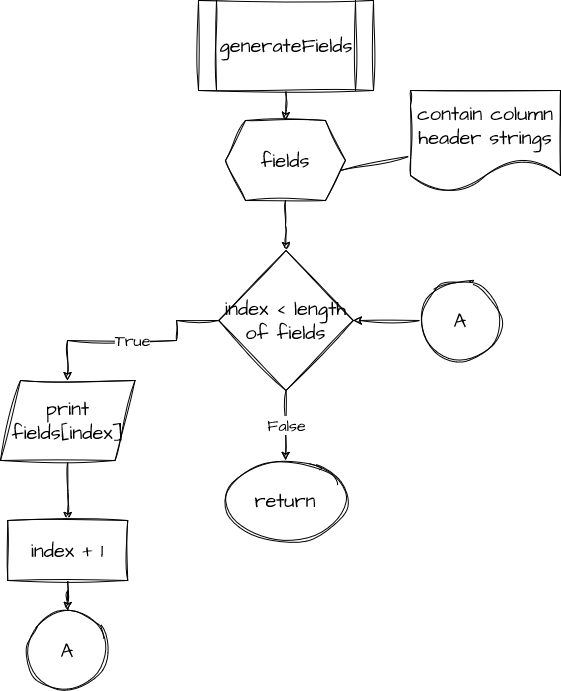

The diagram above was exported from draw.io. Its source (the exported page's mxGraphModel, read from the mxfile embedded in the PNG):
<mxGraphModel dx="1050" dy="605" grid="1" gridSize="10" guides="1" tooltips="1" connect="1" arrows="1" fold="1" page="1" pageScale="1" pageWidth="850" pageHeight="1100" math="0" shadow="0">
  <root>
    <mxCell id="0" />
    <mxCell id="1" parent="0" />
    <mxCell id="2" style="edgeStyle=orthogonalEdgeStyle;rounded=0;sketch=1;hachureGap=4;jiggle=2;curveFitting=1;orthogonalLoop=1;jettySize=auto;html=1;fontFamily=Architects Daughter;fontSource=https%3A%2F%2Ffonts.googleapis.com%2Fcss%3Ffamily%3DArchitects%2BDaughter;fontSize=16;" edge="1" source="3" target="5" parent="1">
      <mxGeometry relative="1" as="geometry" />
    </mxCell>
    <mxCell id="3" value="generateFields" style="shape=process;whiteSpace=wrap;html=1;backgroundOutline=1;sketch=1;hachureGap=4;jiggle=2;curveFitting=1;fontFamily=Architects Daughter;fontSource=https%3A%2F%2Ffonts.googleapis.com%2Fcss%3Ffamily%3DArchitects%2BDaughter;fontSize=20;" vertex="1" parent="1">
      <mxGeometry x="338" y="40" width="175" height="90" as="geometry" />
    </mxCell>
    <mxCell id="4" style="edgeStyle=orthogonalEdgeStyle;rounded=0;sketch=1;hachureGap=4;jiggle=2;curveFitting=1;orthogonalLoop=1;jettySize=auto;html=1;entryX=0.5;entryY=0;entryDx=0;entryDy=0;fontFamily=Architects Daughter;fontSource=https%3A%2F%2Ffonts.googleapis.com%2Fcss%3Ffamily%3DArchitects%2BDaughter;fontSize=16;" edge="1" source="5" target="10" parent="1">
      <mxGeometry relative="1" as="geometry" />
    </mxCell>
    <mxCell id="5" value="fields" style="shape=hexagon;perimeter=hexagonPerimeter2;whiteSpace=wrap;html=1;fixedSize=1;sketch=1;hachureGap=4;jiggle=2;curveFitting=1;fontFamily=Architects Daughter;fontSource=https%3A%2F%2Ffonts.googleapis.com%2Fcss%3Ffamily%3DArchitects%2BDaughter;fontSize=20;" vertex="1" parent="1">
      <mxGeometry x="365" y="160" width="120" height="80" as="geometry" />
    </mxCell>
    <mxCell id="6" value="" style="endArrow=none;html=1;rounded=0;sketch=1;hachureGap=4;jiggle=2;curveFitting=1;fontFamily=Architects Daughter;fontSource=https%3A%2F%2Ffonts.googleapis.com%2Fcss%3Ffamily%3DArchitects%2BDaughter;fontSize=16;" edge="1" target="7" parent="1">
      <mxGeometry width="50" height="50" relative="1" as="geometry">
        <mxPoint x="480" y="210" as="sourcePoint" />
        <mxPoint x="530" y="160" as="targetPoint" />
      </mxGeometry>
    </mxCell>
    <mxCell id="7" value="contain column header strings" style="shape=document;whiteSpace=wrap;html=1;boundedLbl=1;sketch=1;hachureGap=4;jiggle=2;curveFitting=1;fontFamily=Architects Daughter;fontSource=https%3A%2F%2Ffonts.googleapis.com%2Fcss%3Ffamily%3DArchitects%2BDaughter;fontSize=20;" vertex="1" parent="1">
      <mxGeometry x="550" y="130" width="150" height="100" as="geometry" />
    </mxCell>
    <mxCell id="8" value="True" style="edgeStyle=orthogonalEdgeStyle;rounded=0;sketch=1;hachureGap=4;jiggle=2;curveFitting=1;orthogonalLoop=1;jettySize=auto;html=1;fontFamily=Architects Daughter;fontSource=https%3A%2F%2Ffonts.googleapis.com%2Fcss%3Ffamily%3DArchitects%2BDaughter;fontSize=16;" edge="1" source="10" target="12" parent="1">
      <mxGeometry relative="1" as="geometry">
        <Array as="points">
          <mxPoint x="316" y="360" />
          <mxPoint x="316" y="380" />
          <mxPoint x="207" y="380" />
        </Array>
      </mxGeometry>
    </mxCell>
    <mxCell id="9" value="False" style="edgeStyle=orthogonalEdgeStyle;rounded=0;sketch=1;hachureGap=4;jiggle=2;curveFitting=1;orthogonalLoop=1;jettySize=auto;html=1;entryX=0.5;entryY=0;entryDx=0;entryDy=0;fontFamily=Architects Daughter;fontSource=https%3A%2F%2Ffonts.googleapis.com%2Fcss%3Ffamily%3DArchitects%2BDaughter;fontSize=16;" edge="1" source="10" target="13" parent="1">
      <mxGeometry relative="1" as="geometry" />
    </mxCell>
    <mxCell id="10" value="index &amp;lt; length of fields" style="rhombus;whiteSpace=wrap;html=1;sketch=1;hachureGap=4;jiggle=2;curveFitting=1;fontFamily=Architects Daughter;fontSource=https%3A%2F%2Ffonts.googleapis.com%2Fcss%3Ffamily%3DArchitects%2BDaughter;fontSize=20;" vertex="1" parent="1">
      <mxGeometry x="358.25" y="290" width="134.5" height="140" as="geometry" />
    </mxCell>
    <mxCell id="11" style="edgeStyle=orthogonalEdgeStyle;rounded=0;sketch=1;hachureGap=4;jiggle=2;curveFitting=1;orthogonalLoop=1;jettySize=auto;html=1;entryX=0.5;entryY=0;entryDx=0;entryDy=0;fontFamily=Architects Daughter;fontSource=https%3A%2F%2Ffonts.googleapis.com%2Fcss%3Ffamily%3DArchitects%2BDaughter;fontSize=16;" edge="1" source="12" target="15" parent="1">
      <mxGeometry relative="1" as="geometry" />
    </mxCell>
    <mxCell id="12" value="print fields[index]" style="shape=parallelogram;perimeter=parallelogramPerimeter;whiteSpace=wrap;html=1;fixedSize=1;sketch=1;hachureGap=4;jiggle=2;curveFitting=1;fontFamily=Architects Daughter;fontSource=https%3A%2F%2Ffonts.googleapis.com%2Fcss%3Ffamily%3DArchitects%2BDaughter;fontSize=20;" vertex="1" parent="1">
      <mxGeometry x="140" y="420" width="134.5" height="80" as="geometry" />
    </mxCell>
    <mxCell id="13" value="return" style="ellipse;whiteSpace=wrap;html=1;sketch=1;hachureGap=4;jiggle=2;curveFitting=1;fontFamily=Architects Daughter;fontSource=https%3A%2F%2Ffonts.googleapis.com%2Fcss%3Ffamily%3DArchitects%2BDaughter;fontSize=20;" vertex="1" parent="1">
      <mxGeometry x="365" y="500" width="120" height="80" as="geometry" />
    </mxCell>
    <mxCell id="14" style="edgeStyle=orthogonalEdgeStyle;rounded=0;sketch=1;hachureGap=4;jiggle=2;curveFitting=1;orthogonalLoop=1;jettySize=auto;html=1;fontFamily=Architects Daughter;fontSource=https%3A%2F%2Ffonts.googleapis.com%2Fcss%3Ffamily%3DArchitects%2BDaughter;fontSize=16;" edge="1" source="15" target="16" parent="1">
      <mxGeometry relative="1" as="geometry" />
    </mxCell>
    <mxCell id="15" value="index + 1" style="rounded=0;whiteSpace=wrap;html=1;sketch=1;hachureGap=4;jiggle=2;curveFitting=1;fontFamily=Architects Daughter;fontSource=https%3A%2F%2Ffonts.googleapis.com%2Fcss%3Ffamily%3DArchitects%2BDaughter;fontSize=20;" vertex="1" parent="1">
      <mxGeometry x="147.25" y="560" width="120" height="60" as="geometry" />
    </mxCell>
    <mxCell id="16" value="A" style="ellipse;whiteSpace=wrap;html=1;aspect=fixed;sketch=1;hachureGap=4;jiggle=2;curveFitting=1;fontFamily=Architects Daughter;fontSource=https%3A%2F%2Ffonts.googleapis.com%2Fcss%3Ffamily%3DArchitects%2BDaughter;fontSize=20;" vertex="1" parent="1">
      <mxGeometry x="167.25" y="650" width="80" height="80" as="geometry" />
    </mxCell>
    <mxCell id="17" style="edgeStyle=orthogonalEdgeStyle;rounded=0;sketch=1;hachureGap=4;jiggle=2;curveFitting=1;orthogonalLoop=1;jettySize=auto;html=1;entryX=1;entryY=0.5;entryDx=0;entryDy=0;fontFamily=Architects Daughter;fontSource=https%3A%2F%2Ffonts.googleapis.com%2Fcss%3Ffamily%3DArchitects%2BDaughter;fontSize=16;" edge="1" source="18" target="10" parent="1">
      <mxGeometry relative="1" as="geometry" />
    </mxCell>
    <mxCell id="18" value="A" style="ellipse;whiteSpace=wrap;html=1;aspect=fixed;sketch=1;hachureGap=4;jiggle=2;curveFitting=1;fontFamily=Architects Daughter;fontSource=https%3A%2F%2Ffonts.googleapis.com%2Fcss%3Ffamily%3DArchitects%2BDaughter;fontSize=20;" vertex="1" parent="1">
      <mxGeometry x="560" y="320" width="80" height="80" as="geometry" />
    </mxCell>
  </root>
</mxGraphModel>